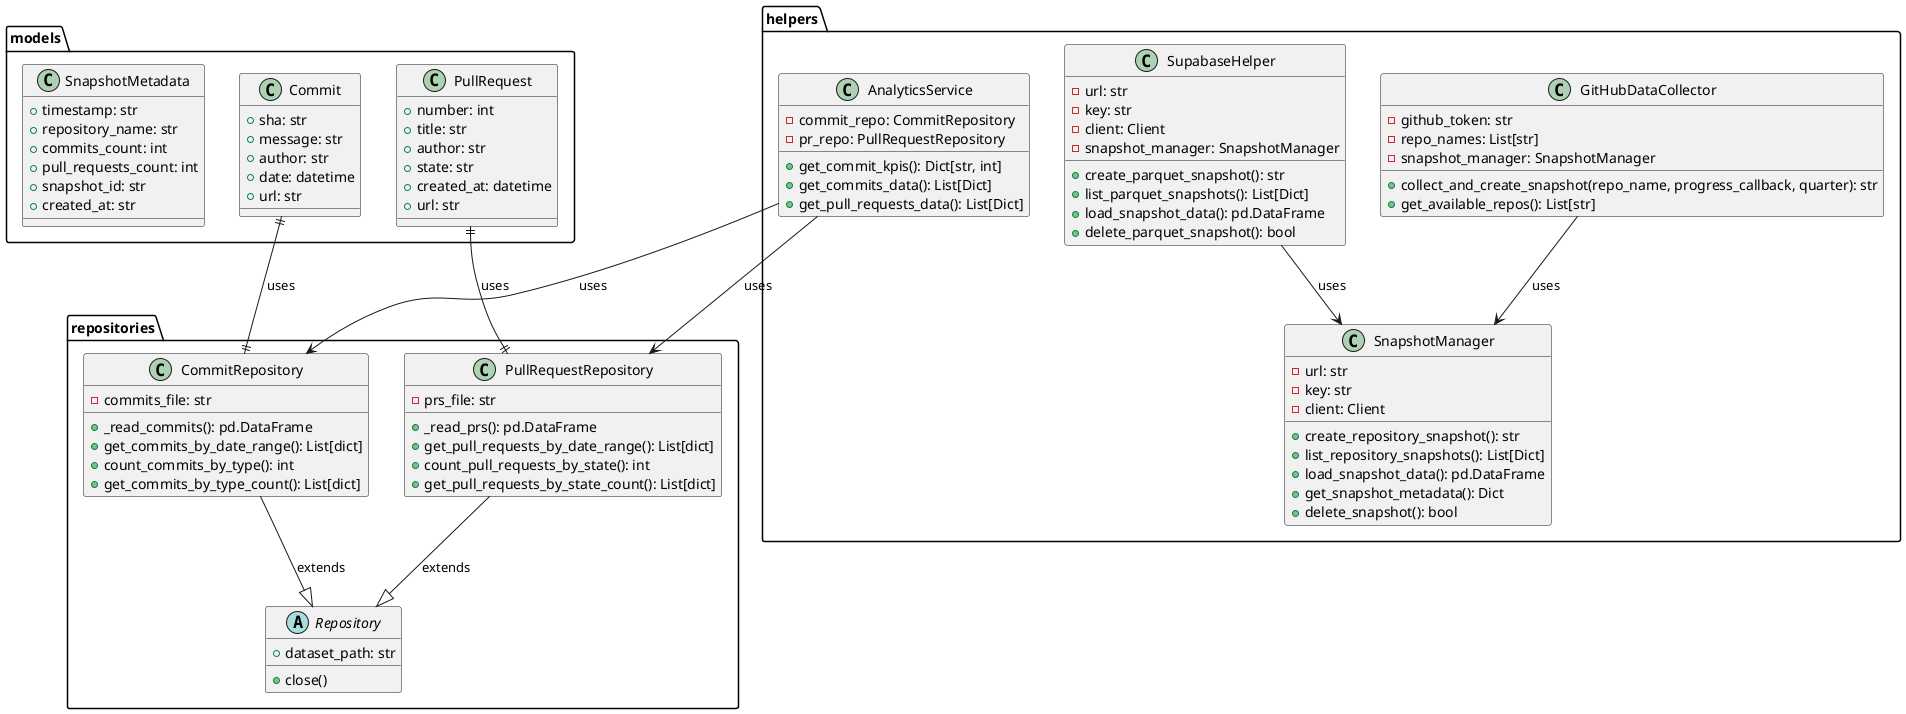

The diagram above was rendered by PlantUML. Its source (embedded in the PNG):
@startuml
package "models" {
  class Commit {
    +sha: str
    +message: str
    +author: str
    +date: datetime
    +url: str
  }

  class PullRequest {
    +number: int
    +title: str
    +author: str
    +state: str
    +created_at: datetime
    +url: str
  }

  class SnapshotMetadata {
    +timestamp: str
    +repository_name: str
    +commits_count: int
    +pull_requests_count: int
    +snapshot_id: str
    +created_at: str
  }
}

package "helpers" {
  class GitHubDataCollector {
    -github_token: str
    -repo_names: List[str]
    -snapshot_manager: SnapshotManager
    +collect_and_create_snapshot(repo_name, progress_callback, quarter): str
    +get_available_repos(): List[str]
  }

  class SupabaseHelper {
    -url: str
    -key: str
    -client: Client
    -snapshot_manager: SnapshotManager
    +create_parquet_snapshot(): str
    +list_parquet_snapshots(): List[Dict]
    +load_snapshot_data(): pd.DataFrame
    +delete_parquet_snapshot(): bool
  }

  class SnapshotManager {
    -url: str
    -key: str
    -client: Client
    +create_repository_snapshot(): str
    +list_repository_snapshots(): List[Dict]
    +load_snapshot_data(): pd.DataFrame
    +get_snapshot_metadata(): Dict
    +delete_snapshot(): bool
  }

  class AnalyticsService {
    -commit_repo: CommitRepository
    -pr_repo: PullRequestRepository
    +get_commit_kpis(): Dict[str, int]
    +get_commits_data(): List[Dict]
    +get_pull_requests_data(): List[Dict]
  }
}

package "repositories" {
  abstract class Repository {
    +dataset_path: str
    +close()
  }

  class CommitRepository {
    -commits_file: str
    +_read_commits(): pd.DataFrame
    +get_commits_by_date_range(): List[dict]
    +count_commits_by_type(): int
    +get_commits_by_type_count(): List[dict]
  }

  class PullRequestRepository {
    -prs_file: str
    +_read_prs(): pd.DataFrame
    +get_pull_requests_by_date_range(): List[dict]
    +count_pull_requests_by_state(): int
    +get_pull_requests_by_state_count(): List[dict]
  }
}

Commit ||--|| CommitRepository : uses
PullRequest ||--|| PullRequestRepository : uses

GitHubDataCollector --> SnapshotManager : uses
SupabaseHelper --> SnapshotManager : uses
AnalyticsService --> CommitRepository : uses
AnalyticsService --> PullRequestRepository : uses
CommitRepository --|> Repository : extends
PullRequestRepository --|> Repository : extends
@enduml